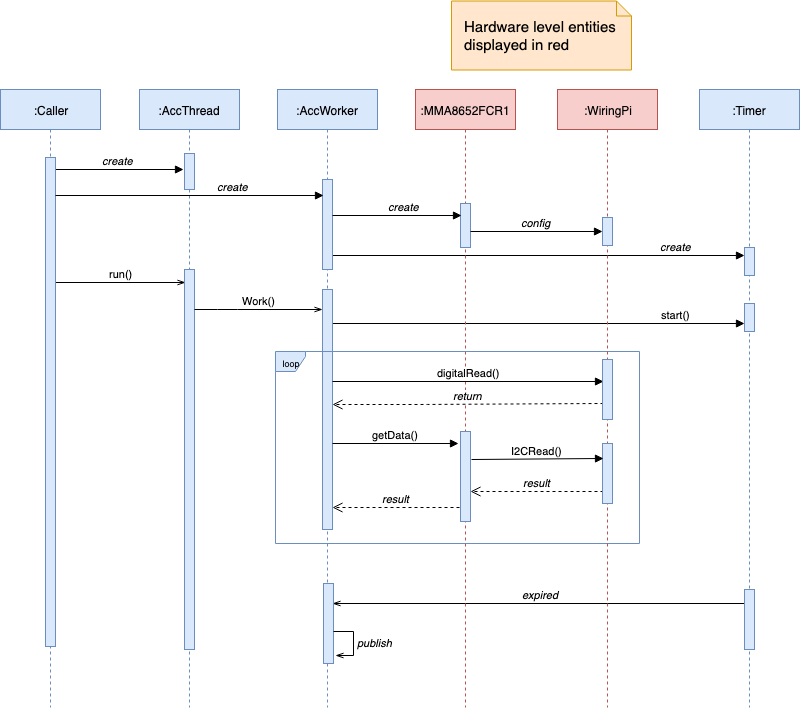

The diagram above was exported from draw.io. Its source (the exported page's mxGraphModel, read from the mxfile embedded in the PNG):
<mxGraphModel dx="1398" dy="1147" grid="1" gridSize="4" guides="1" tooltips="1" connect="1" arrows="1" fold="1" page="0" pageScale="1.5" pageWidth="826" pageHeight="1169" background="#ffffff" math="0" shadow="0">
  <root>
    <mxCell id="0" />
    <mxCell id="1" parent="0" />
    <mxCell id="at-1FYoecbQmnPOjnGtu-123" value="&lt;i&gt;create&lt;/i&gt;" style="html=1;verticalAlign=bottom;endArrow=block;strokeColor=#000000;" edge="1" parent="1">
      <mxGeometry width="80" relative="1" as="geometry">
        <mxPoint x="124" y="-10" as="sourcePoint" />
        <mxPoint x="256" y="-10" as="targetPoint" />
      </mxGeometry>
    </mxCell>
    <mxCell id="at-1FYoecbQmnPOjnGtu-161" value="start()" style="html=1;verticalAlign=bottom;endArrow=block;strokeColor=#000000;" edge="1" parent="1">
      <mxGeometry x="0.6691" width="80" relative="1" as="geometry">
        <mxPoint x="400" y="144" as="sourcePoint" />
        <mxPoint x="817" y="144" as="targetPoint" />
        <mxPoint as="offset" />
      </mxGeometry>
    </mxCell>
    <mxCell id="at-1FYoecbQmnPOjnGtu-159" value="&lt;i&gt;expired&lt;/i&gt;" style="html=1;verticalAlign=bottom;endArrow=openThin;strokeColor=#000000;entryX=0.9;entryY=0.25;entryDx=0;entryDy=0;entryPerimeter=0;endFill=0;" edge="1" parent="1" target="at-1FYoecbQmnPOjnGtu-157">
      <mxGeometry width="80" relative="1" as="geometry">
        <mxPoint x="822" y="424" as="sourcePoint" />
        <mxPoint x="632" y="372" as="targetPoint" />
      </mxGeometry>
    </mxCell>
    <mxCell id="at-1FYoecbQmnPOjnGtu-156" value="&lt;i&gt;create&lt;/i&gt;" style="html=1;verticalAlign=bottom;endArrow=block;strokeColor=#000000;" edge="1" parent="1" target="at-1FYoecbQmnPOjnGtu-153">
      <mxGeometry x="0.6691" width="80" relative="1" as="geometry">
        <mxPoint x="400" y="76" as="sourcePoint" />
        <mxPoint x="529" y="76" as="targetPoint" />
        <mxPoint as="offset" />
      </mxGeometry>
    </mxCell>
    <mxCell id="at-1FYoecbQmnPOjnGtu-139" value="run()" style="html=1;verticalAlign=bottom;endArrow=openThin;strokeColor=#000000;endFill=0;entryX=0.1;entryY=0.034;entryDx=0;entryDy=0;entryPerimeter=0;" edge="1" parent="1" source="at-1FYoecbQmnPOjnGtu-119" target="at-1FYoecbQmnPOjnGtu-91">
      <mxGeometry width="80" relative="1" as="geometry">
        <mxPoint x="106" y="103" as="sourcePoint" />
        <mxPoint x="220" y="104" as="targetPoint" />
      </mxGeometry>
    </mxCell>
    <mxCell id="at-1FYoecbQmnPOjnGtu-135" value="&lt;i&gt;result&lt;/i&gt;" style="html=1;verticalAlign=bottom;endArrow=open;dashed=1;endSize=8;fillColor=#dae8fc;strokeColor=#000000;exitX=0.1;exitY=0.8;exitDx=0;exitDy=0;exitPerimeter=0;" edge="1" parent="1" source="at-1FYoecbQmnPOjnGtu-134" target="at-1FYoecbQmnPOjnGtu-116">
      <mxGeometry relative="1" as="geometry">
        <mxPoint x="553" y="300" as="targetPoint" />
        <mxPoint x="676" y="300" as="sourcePoint" />
      </mxGeometry>
    </mxCell>
    <mxCell id="at-1FYoecbQmnPOjnGtu-89" value=":AccWorker" style="shape=umlLifeline;perimeter=lifelinePerimeter;whiteSpace=wrap;html=1;container=1;collapsible=0;recursiveResize=0;outlineConnect=0;fillColor=#dae8fc;strokeColor=#6c8ebf;" vertex="1" parent="1">
      <mxGeometry x="350" y="-90" width="100" height="618" as="geometry" />
    </mxCell>
    <mxCell id="at-1FYoecbQmnPOjnGtu-97" value="" style="html=1;points=[];perimeter=orthogonalPerimeter;fillColor=#dae8fc;strokeColor=#6c8ebf;" vertex="1" parent="at-1FYoecbQmnPOjnGtu-89">
      <mxGeometry x="45" y="200" width="10" height="240" as="geometry" />
    </mxCell>
    <mxCell id="at-1FYoecbQmnPOjnGtu-117" value="" style="html=1;points=[];perimeter=orthogonalPerimeter;fillColor=#dae8fc;strokeColor=#6c8ebf;" vertex="1" parent="at-1FYoecbQmnPOjnGtu-89">
      <mxGeometry x="45" y="90" width="10" height="90" as="geometry" />
    </mxCell>
    <mxCell id="at-1FYoecbQmnPOjnGtu-157" value="" style="html=1;points=[];perimeter=orthogonalPerimeter;fillColor=#dae8fc;strokeColor=#6c8ebf;" vertex="1" parent="at-1FYoecbQmnPOjnGtu-89">
      <mxGeometry x="46" y="494" width="10" height="80" as="geometry" />
    </mxCell>
    <mxCell id="at-1FYoecbQmnPOjnGtu-158" value="&lt;i&gt;publish&lt;/i&gt;" style="edgeStyle=orthogonalEdgeStyle;html=1;align=left;spacingLeft=2;endArrow=openThin;rounded=0;entryX=1.2;entryY=0.9;strokeColor=#000000;entryDx=0;entryDy=0;entryPerimeter=0;endFill=0;" edge="1" target="at-1FYoecbQmnPOjnGtu-157" parent="at-1FYoecbQmnPOjnGtu-89" source="at-1FYoecbQmnPOjnGtu-157">
      <mxGeometry relative="1" as="geometry">
        <mxPoint x="51" y="514" as="sourcePoint" />
        <Array as="points">
          <mxPoint x="76" y="542" />
          <mxPoint x="76" y="566" />
        </Array>
      </mxGeometry>
    </mxCell>
    <mxCell id="at-1FYoecbQmnPOjnGtu-90" value=":AccThread" style="shape=umlLifeline;perimeter=lifelinePerimeter;whiteSpace=wrap;html=1;container=1;collapsible=0;recursiveResize=0;outlineConnect=0;fillColor=#dae8fc;strokeColor=#6c8ebf;" vertex="1" parent="1">
      <mxGeometry x="212" y="-90" width="100" height="618" as="geometry" />
    </mxCell>
    <mxCell id="at-1FYoecbQmnPOjnGtu-91" value="" style="html=1;points=[];perimeter=orthogonalPerimeter;fillColor=#dae8fc;strokeColor=#6c8ebf;" vertex="1" parent="at-1FYoecbQmnPOjnGtu-90">
      <mxGeometry x="45" y="180" width="10" height="380" as="geometry" />
    </mxCell>
    <mxCell id="at-1FYoecbQmnPOjnGtu-124" value="" style="html=1;points=[];perimeter=orthogonalPerimeter;fillColor=#dae8fc;strokeColor=#6c8ebf;" vertex="1" parent="at-1FYoecbQmnPOjnGtu-90">
      <mxGeometry x="45" y="64" width="10" height="36" as="geometry" />
    </mxCell>
    <mxCell id="at-1FYoecbQmnPOjnGtu-98" value="Work()" style="html=1;verticalAlign=bottom;startArrow=none;endArrow=openThin;startSize=8;startFill=0;endFill=0;" edge="1" target="at-1FYoecbQmnPOjnGtu-97" parent="1" source="at-1FYoecbQmnPOjnGtu-91">
      <mxGeometry relative="1" as="geometry">
        <mxPoint x="240" y="112" as="sourcePoint" />
        <Array as="points">
          <mxPoint x="300" y="130" />
        </Array>
      </mxGeometry>
    </mxCell>
    <mxCell id="at-1FYoecbQmnPOjnGtu-102" value=":MMA8652FCR1" style="shape=umlLifeline;perimeter=lifelinePerimeter;whiteSpace=wrap;html=1;container=1;collapsible=0;recursiveResize=0;outlineConnect=0;fillColor=#f8cecc;strokeColor=#b85450;" vertex="1" parent="1">
      <mxGeometry x="488" y="-90" width="100" height="618" as="geometry" />
    </mxCell>
    <mxCell id="at-1FYoecbQmnPOjnGtu-116" value="" style="html=1;points=[];perimeter=orthogonalPerimeter;fillColor=#dae8fc;strokeColor=#6c8ebf;" vertex="1" parent="at-1FYoecbQmnPOjnGtu-102">
      <mxGeometry x="45" y="342" width="10" height="90" as="geometry" />
    </mxCell>
    <mxCell id="at-1FYoecbQmnPOjnGtu-127" value="" style="html=1;points=[];perimeter=orthogonalPerimeter;fillColor=#dae8fc;strokeColor=#6c8ebf;" vertex="1" parent="at-1FYoecbQmnPOjnGtu-102">
      <mxGeometry x="45" y="114" width="10" height="44" as="geometry" />
    </mxCell>
    <mxCell id="at-1FYoecbQmnPOjnGtu-101" value="&lt;font style=&quot;font-size: 9px&quot;&gt;loop&lt;/font&gt;" style="shape=umlFrame;whiteSpace=wrap;html=1;width=30;height=20;fillColor=#dae8fc;strokeColor=#6c8ebf;" vertex="1" parent="1">
      <mxGeometry x="348" y="172" width="364" height="192" as="geometry" />
    </mxCell>
    <mxCell id="at-1FYoecbQmnPOjnGtu-109" value="digitalRead()" style="html=1;verticalAlign=bottom;endArrow=block;fillColor=#dae8fc;strokeColor=#000000;entryX=0.1;entryY=0.367;entryDx=0;entryDy=0;entryPerimeter=0;" edge="1" target="at-1FYoecbQmnPOjnGtu-108" parent="1" source="at-1FYoecbQmnPOjnGtu-97">
      <mxGeometry relative="1" as="geometry">
        <mxPoint x="410" y="200" as="sourcePoint" />
        <mxPoint x="534" y="202" as="targetPoint" />
        <Array as="points" />
      </mxGeometry>
    </mxCell>
    <mxCell id="at-1FYoecbQmnPOjnGtu-110" value="&lt;i&gt;return&lt;/i&gt;" style="html=1;verticalAlign=bottom;endArrow=open;dashed=1;endSize=8;fillColor=#dae8fc;strokeColor=#000000;exitX=0.1;exitY=0.733;exitDx=0;exitDy=0;exitPerimeter=0;" edge="1" source="at-1FYoecbQmnPOjnGtu-108" parent="1" target="at-1FYoecbQmnPOjnGtu-97">
      <mxGeometry relative="1" as="geometry">
        <mxPoint x="470" y="225" as="targetPoint" />
        <mxPoint x="533" y="225" as="sourcePoint" />
        <Array as="points">
          <mxPoint x="490" y="225" />
        </Array>
      </mxGeometry>
    </mxCell>
    <mxCell id="at-1FYoecbQmnPOjnGtu-115" value=":WiringPi" style="shape=umlLifeline;perimeter=lifelinePerimeter;whiteSpace=wrap;html=1;container=1;collapsible=0;recursiveResize=0;outlineConnect=0;fillColor=#f8cecc;strokeColor=#b85450;" vertex="1" parent="1">
      <mxGeometry x="630" y="-90" width="100" height="618" as="geometry" />
    </mxCell>
    <mxCell id="at-1FYoecbQmnPOjnGtu-108" value="" style="html=1;points=[];perimeter=orthogonalPerimeter;fillColor=#dae8fc;strokeColor=#6c8ebf;" vertex="1" parent="at-1FYoecbQmnPOjnGtu-115">
      <mxGeometry x="45" y="270" width="10" height="60" as="geometry" />
    </mxCell>
    <mxCell id="at-1FYoecbQmnPOjnGtu-132" value="" style="html=1;points=[];perimeter=orthogonalPerimeter;fillColor=#dae8fc;strokeColor=#6c8ebf;" vertex="1" parent="at-1FYoecbQmnPOjnGtu-115">
      <mxGeometry x="45" y="128" width="10" height="28" as="geometry" />
    </mxCell>
    <mxCell id="at-1FYoecbQmnPOjnGtu-134" value="" style="html=1;points=[];perimeter=orthogonalPerimeter;fillColor=#dae8fc;strokeColor=#6c8ebf;" vertex="1" parent="at-1FYoecbQmnPOjnGtu-115">
      <mxGeometry x="45" y="354" width="10" height="60" as="geometry" />
    </mxCell>
    <mxCell id="at-1FYoecbQmnPOjnGtu-118" value=":Caller" style="shape=umlLifeline;perimeter=lifelinePerimeter;whiteSpace=wrap;html=1;container=1;collapsible=0;recursiveResize=0;outlineConnect=0;fillColor=#dae8fc;strokeColor=#6c8ebf;" vertex="1" parent="1">
      <mxGeometry x="73" y="-90" width="100" height="618" as="geometry" />
    </mxCell>
    <mxCell id="at-1FYoecbQmnPOjnGtu-119" value="" style="html=1;points=[];perimeter=orthogonalPerimeter;fillColor=#dae8fc;strokeColor=#6c8ebf;" vertex="1" parent="at-1FYoecbQmnPOjnGtu-118">
      <mxGeometry x="45" y="68" width="10" height="489" as="geometry" />
    </mxCell>
    <mxCell id="at-1FYoecbQmnPOjnGtu-125" value="&lt;i&gt;create&lt;/i&gt;" style="html=1;verticalAlign=bottom;endArrow=block;strokeColor=#000000;entryX=0.1;entryY=0.178;entryDx=0;entryDy=0;entryPerimeter=0;" edge="1" parent="1" source="at-1FYoecbQmnPOjnGtu-119" target="at-1FYoecbQmnPOjnGtu-117">
      <mxGeometry x="0.3209" width="80" relative="1" as="geometry">
        <mxPoint x="124" y="23" as="sourcePoint" />
        <mxPoint x="272" y="23" as="targetPoint" />
        <mxPoint as="offset" />
      </mxGeometry>
    </mxCell>
    <mxCell id="at-1FYoecbQmnPOjnGtu-126" value="&lt;i&gt;create&lt;/i&gt;" style="html=1;verticalAlign=bottom;endArrow=block;strokeColor=#000000;exitX=1;exitY=0.4;exitDx=0;exitDy=0;exitPerimeter=0;entryX=0.1;entryY=0.273;entryDx=0;entryDy=0;entryPerimeter=0;" edge="1" parent="1" source="at-1FYoecbQmnPOjnGtu-117" target="at-1FYoecbQmnPOjnGtu-127">
      <mxGeometry x="0.0938" width="80" relative="1" as="geometry">
        <mxPoint x="407" y="39" as="sourcePoint" />
        <mxPoint x="674" y="42" as="targetPoint" />
        <mxPoint as="offset" />
      </mxGeometry>
    </mxCell>
    <mxCell id="at-1FYoecbQmnPOjnGtu-128" value="getData()" style="html=1;verticalAlign=bottom;endArrow=block;fillColor=#dae8fc;strokeColor=#000000;entryX=-0.2;entryY=0.133;entryDx=0;entryDy=0;entryPerimeter=0;" edge="1" parent="1" source="at-1FYoecbQmnPOjnGtu-97" target="at-1FYoecbQmnPOjnGtu-116">
      <mxGeometry relative="1" as="geometry">
        <mxPoint x="408" y="260" as="sourcePoint" />
        <mxPoint x="508" y="264" as="targetPoint" />
      </mxGeometry>
    </mxCell>
    <mxCell id="at-1FYoecbQmnPOjnGtu-129" value="&lt;i&gt;result&lt;/i&gt;" style="html=1;verticalAlign=bottom;endArrow=open;dashed=1;endSize=8;fillColor=#dae8fc;strokeColor=#000000;" edge="1" parent="1" target="at-1FYoecbQmnPOjnGtu-97">
      <mxGeometry relative="1" as="geometry">
        <mxPoint x="436" y="334" as="targetPoint" />
        <mxPoint x="532" y="328" as="sourcePoint" />
        <Array as="points">
          <mxPoint x="476" y="328" />
        </Array>
      </mxGeometry>
    </mxCell>
    <mxCell id="at-1FYoecbQmnPOjnGtu-131" value="&lt;i&gt;config&lt;/i&gt;" style="html=1;verticalAlign=bottom;endArrow=block;strokeColor=#000000;exitX=1;exitY=0.636;exitDx=0;exitDy=0;exitPerimeter=0;" edge="1" parent="1" source="at-1FYoecbQmnPOjnGtu-127" target="at-1FYoecbQmnPOjnGtu-132">
      <mxGeometry x="-0.0152" width="80" relative="1" as="geometry">
        <mxPoint x="564" y="53" as="sourcePoint" />
        <mxPoint x="644" y="52" as="targetPoint" />
        <mxPoint as="offset" />
      </mxGeometry>
    </mxCell>
    <mxCell id="at-1FYoecbQmnPOjnGtu-133" value="I2CRead()" style="html=1;verticalAlign=bottom;endArrow=block;fillColor=#dae8fc;strokeColor=#000000;entryX=0.1;entryY=0.258;entryDx=0;entryDy=0;entryPerimeter=0;" edge="1" parent="1" target="at-1FYoecbQmnPOjnGtu-134">
      <mxGeometry relative="1" as="geometry">
        <mxPoint x="544" y="280" as="sourcePoint" />
        <mxPoint x="664" y="279.5" as="targetPoint" />
      </mxGeometry>
    </mxCell>
    <mxCell id="at-1FYoecbQmnPOjnGtu-151" value=":Timer" style="shape=umlLifeline;perimeter=lifelinePerimeter;whiteSpace=wrap;html=1;container=1;collapsible=0;recursiveResize=0;outlineConnect=0;fillColor=#dae8fc;strokeColor=#6c8ebf;" vertex="1" parent="1">
      <mxGeometry x="772" y="-90" width="100" height="618" as="geometry" />
    </mxCell>
    <mxCell id="at-1FYoecbQmnPOjnGtu-152" value="" style="html=1;points=[];perimeter=orthogonalPerimeter;fillColor=#dae8fc;strokeColor=#6c8ebf;" vertex="1" parent="at-1FYoecbQmnPOjnGtu-151">
      <mxGeometry x="45" y="500" width="10" height="60" as="geometry" />
    </mxCell>
    <mxCell id="at-1FYoecbQmnPOjnGtu-153" value="" style="html=1;points=[];perimeter=orthogonalPerimeter;fillColor=#dae8fc;strokeColor=#6c8ebf;" vertex="1" parent="at-1FYoecbQmnPOjnGtu-151">
      <mxGeometry x="45" y="158" width="10" height="28" as="geometry" />
    </mxCell>
    <mxCell id="at-1FYoecbQmnPOjnGtu-160" value="" style="html=1;points=[];perimeter=orthogonalPerimeter;fillColor=#dae8fc;strokeColor=#6c8ebf;" vertex="1" parent="at-1FYoecbQmnPOjnGtu-151">
      <mxGeometry x="45" y="214" width="10" height="28" as="geometry" />
    </mxCell>
    <mxCell id="at-1FYoecbQmnPOjnGtu-162" value="&lt;font style=&quot;font-size: 15px&quot;&gt;Hardware level entities displayed in red&lt;/font&gt;" style="shape=note;size=15;align=left;spacingLeft=10;html=1;whiteSpace=wrap;fillColor=#ffe6cc;strokeColor=#d79b00;" vertex="1" parent="1">
      <mxGeometry x="524" y="-178.5" width="180" height="69" as="geometry" />
    </mxCell>
  </root>
</mxGraphModel>